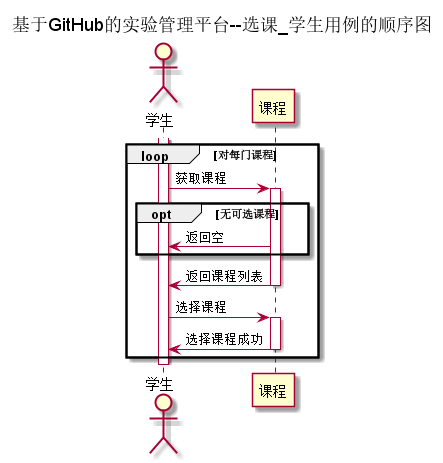

The diagram above was rendered by PlantUML. Its source (embedded in the PNG):
@startuml
title 基于GitHub的实验管理平台--选课_学生用例的顺序图
actor 学生
participant 课程

activate 学生
    loop 对每门课程
        学生->课程:获取课程
        activate 课程
            opt 无可选课程
                课程->学生:返回空
            end opt
            课程->学生:返回课程列表
        deactivate 课程
        学生->课程:选择课程
        activate 课程
            课程->学生:选择课程成功
        deactivate 课程
    end loop
deactivate 学生
@enduml